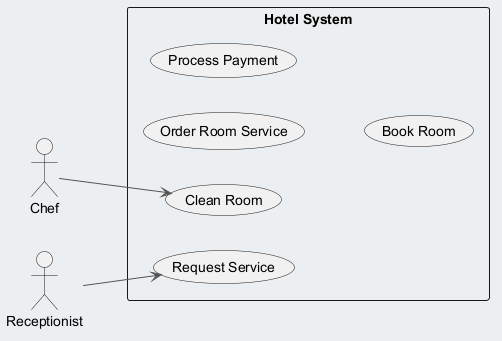

The diagram above was rendered by PlantUML. Its source (embedded in the PNG):
@startuml
skinparam backgroundColor #ECEFF1
skinparam classBackgroundColor #FFFFFF
skinparam classBorderColor #455A64
skinparam ArrowColor #555555
left to right direction
actor "Chef" as Chef
actor "Receptionist" as Receptionist
rectangle "Hotel System" {
  usecase "Clean Room" as UC_CleanRoom
  usecase "Request Service" as UC_RequestService
  usecase "Order Room Service" as UC_OrderRoomService
  usecase "Process Payment" as UC_ProcessPayment
  usecase "Book Room" as UC_BookRoom
}
Chef --> UC_CleanRoom
Receptionist --> UC_RequestService
@enduml